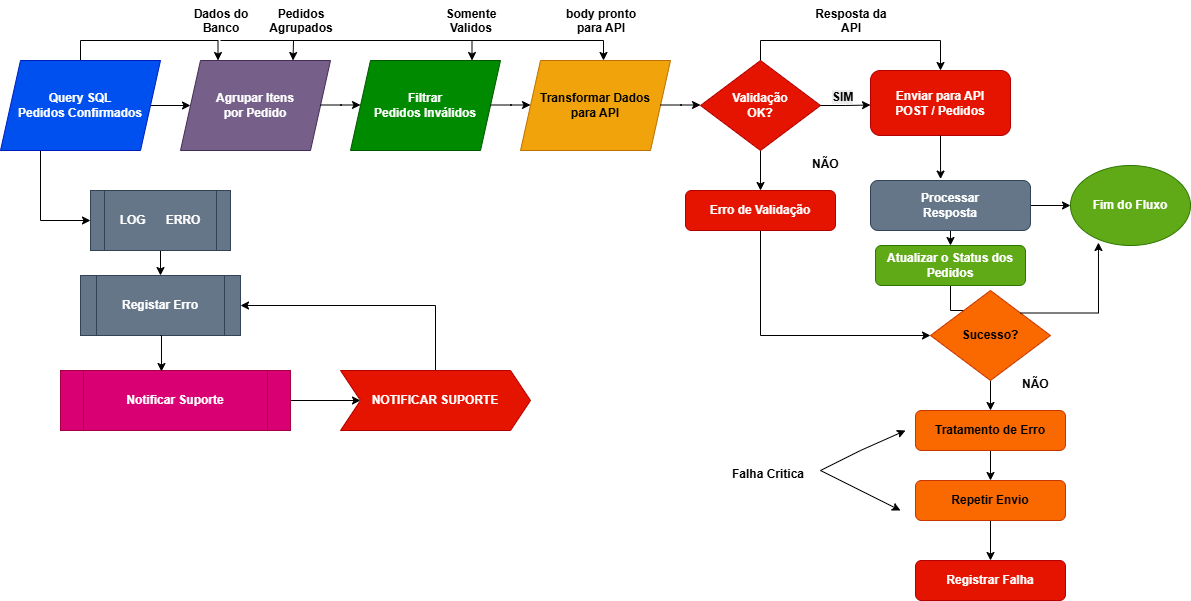

The diagram above was exported from draw.io. Its source (the exported page's mxGraphModel, read from the mxfile embedded in the PNG):
<mxGraphModel dx="1414" dy="777" grid="1" gridSize="10" guides="1" tooltips="1" connect="1" arrows="1" fold="1" page="1" pageScale="1" pageWidth="827" pageHeight="1169" math="0" shadow="0">
  <root>
    <mxCell id="0" />
    <mxCell id="1" parent="0" />
    <mxCell id="Qy4DcnQjHWIhbUiosA1b-29" edge="1" parent="1" style="edgeStyle=orthogonalEdgeStyle;rounded=0;orthogonalLoop=1;jettySize=auto;html=1;exitX=1;exitY=0.5;exitDx=0;exitDy=0;">
      <mxGeometry relative="1" as="geometry">
        <mxPoint x="190" y="305" as="sourcePoint" />
        <mxPoint x="230" y="305" as="targetPoint" />
      </mxGeometry>
    </mxCell>
    <mxCell id="Qy4DcnQjHWIhbUiosA1b-80" edge="1" parent="1" source="Qy4DcnQjHWIhbUiosA1b-35" style="edgeStyle=orthogonalEdgeStyle;rounded=0;orthogonalLoop=1;jettySize=auto;html=1;exitX=0.25;exitY=1;exitDx=0;exitDy=0;entryX=0;entryY=0.5;entryDx=0;entryDy=0;" target="Qy4DcnQjHWIhbUiosA1b-47">
      <mxGeometry relative="1" as="geometry" />
    </mxCell>
    <mxCell id="Qy4DcnQjHWIhbUiosA1b-104" edge="1" parent="1" source="Qy4DcnQjHWIhbUiosA1b-35" style="edgeStyle=orthogonalEdgeStyle;rounded=0;orthogonalLoop=1;jettySize=auto;html=1;exitX=0.5;exitY=0;exitDx=0;exitDy=0;entryX=0.25;entryY=0;entryDx=0;entryDy=0;" target="Qy4DcnQjHWIhbUiosA1b-36">
      <mxGeometry relative="1" as="geometry" />
    </mxCell>
    <mxCell id="Qy4DcnQjHWIhbUiosA1b-35" parent="1" style="shape=parallelogram;perimeter=parallelogramPerimeter;whiteSpace=wrap;html=1;fixedSize=1;fillColor=#0050ef;fontColor=#ffffff;strokeColor=#001DBC;" value="&lt;b&gt;Query SQL&lt;br&gt;Pedidos Confirmados&lt;/b&gt;" vertex="1">
      <mxGeometry height="90" width="160" x="40" y="260" as="geometry" />
    </mxCell>
    <mxCell id="Qy4DcnQjHWIhbUiosA1b-36" parent="1" style="shape=parallelogram;perimeter=parallelogramPerimeter;whiteSpace=wrap;html=1;fixedSize=1;fillColor=#76608a;fontColor=#ffffff;strokeColor=#432D57;" value="&lt;b&gt;Agrupar Itens&lt;br&gt;por Pedido&lt;/b&gt;" vertex="1">
      <mxGeometry height="90" width="150" x="220" y="260" as="geometry" />
    </mxCell>
    <mxCell id="Qy4DcnQjHWIhbUiosA1b-38" parent="1" style="shape=parallelogram;perimeter=parallelogramPerimeter;whiteSpace=wrap;html=1;fixedSize=1;fillColor=#008a00;fontColor=#ffffff;strokeColor=#005700;" value="&lt;b&gt;Filtrar&lt;br&gt;Pedidos Inválidos&lt;/b&gt;" vertex="1">
      <mxGeometry height="90" width="150" x="390" y="260" as="geometry" />
    </mxCell>
    <mxCell id="Qy4DcnQjHWIhbUiosA1b-40" parent="1" style="shape=parallelogram;perimeter=parallelogramPerimeter;whiteSpace=wrap;html=1;fixedSize=1;fillColor=#f0a30a;fontColor=#000000;strokeColor=#BD7000;" value="&lt;b&gt;Transformar Dados&lt;br&gt;para API&lt;/b&gt;" vertex="1">
      <mxGeometry height="90" width="150" x="560" y="260" as="geometry" />
    </mxCell>
    <mxCell id="Qy4DcnQjHWIhbUiosA1b-42" edge="1" parent="1" style="edgeStyle=orthogonalEdgeStyle;rounded=0;orthogonalLoop=1;jettySize=auto;html=1;exitX=1;exitY=0.5;exitDx=0;exitDy=0;">
      <mxGeometry relative="1" as="geometry">
        <mxPoint x="360" y="304.5" as="sourcePoint" />
        <mxPoint x="400" y="304.5" as="targetPoint" />
      </mxGeometry>
    </mxCell>
    <mxCell id="Qy4DcnQjHWIhbUiosA1b-44" edge="1" parent="1" style="edgeStyle=orthogonalEdgeStyle;rounded=0;orthogonalLoop=1;jettySize=auto;html=1;exitX=1;exitY=0.5;exitDx=0;exitDy=0;">
      <mxGeometry relative="1" as="geometry">
        <mxPoint x="530" y="304.5" as="sourcePoint" />
        <mxPoint x="570" y="304.5" as="targetPoint" />
      </mxGeometry>
    </mxCell>
    <mxCell id="Qy4DcnQjHWIhbUiosA1b-45" edge="1" parent="1" style="edgeStyle=orthogonalEdgeStyle;rounded=0;orthogonalLoop=1;jettySize=auto;html=1;exitX=1;exitY=0.5;exitDx=0;exitDy=0;">
      <mxGeometry relative="1" as="geometry">
        <mxPoint x="700" y="304.5" as="sourcePoint" />
        <mxPoint x="740" y="304.5" as="targetPoint" />
      </mxGeometry>
    </mxCell>
    <mxCell id="Qy4DcnQjHWIhbUiosA1b-64" edge="1" parent="1" source="Qy4DcnQjHWIhbUiosA1b-46" style="edgeStyle=orthogonalEdgeStyle;rounded=0;orthogonalLoop=1;jettySize=auto;html=1;exitX=0.5;exitY=1;exitDx=0;exitDy=0;entryX=0.5;entryY=0;entryDx=0;entryDy=0;" target="Qy4DcnQjHWIhbUiosA1b-54">
      <mxGeometry relative="1" as="geometry" />
    </mxCell>
    <mxCell id="Qy4DcnQjHWIhbUiosA1b-103" edge="1" parent="1" source="Qy4DcnQjHWIhbUiosA1b-46" style="edgeStyle=orthogonalEdgeStyle;rounded=0;orthogonalLoop=1;jettySize=auto;html=1;exitX=0.5;exitY=0;exitDx=0;exitDy=0;entryX=0.5;entryY=0;entryDx=0;entryDy=0;" target="Qy4DcnQjHWIhbUiosA1b-58">
      <mxGeometry relative="1" as="geometry" />
    </mxCell>
    <mxCell id="Qy4DcnQjHWIhbUiosA1b-46" parent="1" style="rhombus;whiteSpace=wrap;html=1;fillColor=#e51400;fontColor=#ffffff;strokeColor=#B20000;" value="&lt;b&gt;Validação&lt;br&gt;OK?&lt;/b&gt;" vertex="1">
      <mxGeometry height="90" width="120" x="740" y="260" as="geometry" />
    </mxCell>
    <mxCell id="Qy4DcnQjHWIhbUiosA1b-96" edge="1" parent="1" source="Qy4DcnQjHWIhbUiosA1b-47" style="edgeStyle=orthogonalEdgeStyle;rounded=0;orthogonalLoop=1;jettySize=auto;html=1;exitX=0.5;exitY=1;exitDx=0;exitDy=0;entryX=0.5;entryY=0;entryDx=0;entryDy=0;" target="Qy4DcnQjHWIhbUiosA1b-48">
      <mxGeometry relative="1" as="geometry" />
    </mxCell>
    <mxCell id="Qy4DcnQjHWIhbUiosA1b-47" parent="1" style="shape=process;whiteSpace=wrap;html=1;backgroundOutline=1;fillColor=#647687;fontColor=#ffffff;strokeColor=#314354;" value="&lt;b&gt;LOG&amp;nbsp; &amp;nbsp; &amp;nbsp; ERRO&lt;/b&gt;" vertex="1">
      <mxGeometry height="60" width="140" x="130" y="390" as="geometry" />
    </mxCell>
    <mxCell id="Qy4DcnQjHWIhbUiosA1b-48" parent="1" style="shape=process;whiteSpace=wrap;html=1;backgroundOutline=1;fillColor=#647687;fontColor=#ffffff;strokeColor=#314354;" value="&lt;b&gt;Registar Erro&lt;/b&gt;" vertex="1">
      <mxGeometry height="60" width="160" x="120" y="475" as="geometry" />
    </mxCell>
    <mxCell id="Qy4DcnQjHWIhbUiosA1b-98" edge="1" parent="1" source="Qy4DcnQjHWIhbUiosA1b-49" style="edgeStyle=orthogonalEdgeStyle;rounded=0;orthogonalLoop=1;jettySize=auto;html=1;exitX=1;exitY=0.5;exitDx=0;exitDy=0;entryX=0;entryY=0.5;entryDx=0;entryDy=0;" target="Qy4DcnQjHWIhbUiosA1b-50">
      <mxGeometry relative="1" as="geometry" />
    </mxCell>
    <mxCell id="Qy4DcnQjHWIhbUiosA1b-49" parent="1" style="shape=process;whiteSpace=wrap;html=1;backgroundOutline=1;fillColor=#d80073;fontColor=#ffffff;strokeColor=#A50040;" value="&lt;b&gt;Notificar Suporte&lt;/b&gt;" vertex="1">
      <mxGeometry height="60" width="230" x="100" y="570" as="geometry" />
    </mxCell>
    <mxCell id="Qy4DcnQjHWIhbUiosA1b-99" edge="1" parent="1" source="Qy4DcnQjHWIhbUiosA1b-50" style="edgeStyle=orthogonalEdgeStyle;rounded=0;orthogonalLoop=1;jettySize=auto;html=1;exitX=0.5;exitY=0;exitDx=0;exitDy=0;entryX=1;entryY=0.5;entryDx=0;entryDy=0;" target="Qy4DcnQjHWIhbUiosA1b-48">
      <mxGeometry relative="1" as="geometry" />
    </mxCell>
    <mxCell id="Qy4DcnQjHWIhbUiosA1b-50" parent="1" style="shape=step;perimeter=stepPerimeter;whiteSpace=wrap;html=1;fixedSize=1;fillColor=#e51400;fontColor=#ffffff;strokeColor=#B20000;" value="&lt;b&gt;NOTIFICAR SUPORTE&lt;/b&gt;" vertex="1">
      <mxGeometry height="60" width="190" x="380" y="570" as="geometry" />
    </mxCell>
    <mxCell id="Qy4DcnQjHWIhbUiosA1b-66" edge="1" parent="1" source="Qy4DcnQjHWIhbUiosA1b-52" style="edgeStyle=orthogonalEdgeStyle;rounded=0;orthogonalLoop=1;jettySize=auto;html=1;exitX=0.5;exitY=1;exitDx=0;exitDy=0;entryX=0;entryY=0.5;entryDx=0;entryDy=0;" target="Qy4DcnQjHWIhbUiosA1b-60">
      <mxGeometry relative="1" as="geometry">
        <Array as="points">
          <mxPoint x="990" y="510" />
          <mxPoint x="1010" y="510" />
          <mxPoint x="1010" y="535" />
        </Array>
      </mxGeometry>
    </mxCell>
    <mxCell id="Qy4DcnQjHWIhbUiosA1b-52" parent="1" style="rounded=1;whiteSpace=wrap;html=1;fillColor=#60a917;fontColor=#ffffff;strokeColor=#2D7600;" value="&lt;b&gt;Atualizar o Status dos Pedidos&lt;/b&gt;" vertex="1">
      <mxGeometry height="40" width="150" x="915" y="445" as="geometry" />
    </mxCell>
    <mxCell id="Qy4DcnQjHWIhbUiosA1b-117" edge="1" parent="1" source="Qy4DcnQjHWIhbUiosA1b-54" style="edgeStyle=orthogonalEdgeStyle;rounded=0;orthogonalLoop=1;jettySize=auto;html=1;exitX=0.5;exitY=1;exitDx=0;exitDy=0;entryX=0;entryY=0.5;entryDx=0;entryDy=0;" target="Qy4DcnQjHWIhbUiosA1b-60">
      <mxGeometry relative="1" as="geometry" />
    </mxCell>
    <mxCell id="Qy4DcnQjHWIhbUiosA1b-54" parent="1" style="rounded=1;whiteSpace=wrap;html=1;fillColor=#e51400;fontColor=#ffffff;strokeColor=#B20000;" value="&lt;b&gt;Erro de Validação&lt;/b&gt;" vertex="1">
      <mxGeometry height="40" width="150" x="725" y="390" as="geometry" />
    </mxCell>
    <mxCell id="Qy4DcnQjHWIhbUiosA1b-71" edge="1" parent="1" source="Qy4DcnQjHWIhbUiosA1b-55" style="edgeStyle=orthogonalEdgeStyle;rounded=0;orthogonalLoop=1;jettySize=auto;html=1;exitX=0.5;exitY=1;exitDx=0;exitDy=0;entryX=0.5;entryY=0;entryDx=0;entryDy=0;" target="Qy4DcnQjHWIhbUiosA1b-57">
      <mxGeometry relative="1" as="geometry" />
    </mxCell>
    <mxCell id="Qy4DcnQjHWIhbUiosA1b-55" parent="1" style="rounded=1;whiteSpace=wrap;html=1;fillColor=#fa6800;fontColor=#000000;strokeColor=#C73500;" value="&lt;b&gt;Tratamento de Erro&lt;/b&gt;" vertex="1">
      <mxGeometry height="40" width="150" x="955" y="610" as="geometry" />
    </mxCell>
    <mxCell id="Qy4DcnQjHWIhbUiosA1b-56" parent="1" style="rounded=1;whiteSpace=wrap;html=1;fillColor=#e51400;fontColor=#ffffff;strokeColor=#B20000;" value="&lt;b&gt;Registrar Falha&lt;/b&gt;" vertex="1">
      <mxGeometry height="40" width="150" x="955" y="760" as="geometry" />
    </mxCell>
    <mxCell id="Qy4DcnQjHWIhbUiosA1b-72" edge="1" parent="1" source="Qy4DcnQjHWIhbUiosA1b-57" style="edgeStyle=orthogonalEdgeStyle;rounded=0;orthogonalLoop=1;jettySize=auto;html=1;exitX=0.5;exitY=1;exitDx=0;exitDy=0;" target="Qy4DcnQjHWIhbUiosA1b-56">
      <mxGeometry relative="1" as="geometry" />
    </mxCell>
    <mxCell id="Qy4DcnQjHWIhbUiosA1b-57" parent="1" style="rounded=1;whiteSpace=wrap;html=1;fillColor=#fa6800;fontColor=#000000;strokeColor=#C73500;" value="&lt;b&gt;Repetir Envio&lt;/b&gt;" vertex="1">
      <mxGeometry height="40" width="150" x="955" y="680" as="geometry" />
    </mxCell>
    <mxCell id="Qy4DcnQjHWIhbUiosA1b-58" parent="1" style="rounded=1;whiteSpace=wrap;html=1;fillColor=#e51400;fontColor=#ffffff;strokeColor=#B20000;" value="&lt;b&gt;Enviar para API&lt;br&gt;POST / Pedidos&lt;/b&gt;" vertex="1">
      <mxGeometry height="65" width="140" x="910" y="270" as="geometry" />
    </mxCell>
    <mxCell id="Qy4DcnQjHWIhbUiosA1b-79" edge="1" parent="1" source="Qy4DcnQjHWIhbUiosA1b-59" style="edgeStyle=orthogonalEdgeStyle;rounded=0;orthogonalLoop=1;jettySize=auto;html=1;exitX=1;exitY=0.5;exitDx=0;exitDy=0;entryX=0;entryY=0.5;entryDx=0;entryDy=0;" target="Qy4DcnQjHWIhbUiosA1b-61">
      <mxGeometry relative="1" as="geometry" />
    </mxCell>
    <mxCell id="Qy4DcnQjHWIhbUiosA1b-116" edge="1" parent="1" source="Qy4DcnQjHWIhbUiosA1b-59" style="edgeStyle=orthogonalEdgeStyle;rounded=0;orthogonalLoop=1;jettySize=auto;html=1;exitX=0.5;exitY=1;exitDx=0;exitDy=0;entryX=0.5;entryY=0;entryDx=0;entryDy=0;" target="Qy4DcnQjHWIhbUiosA1b-52">
      <mxGeometry relative="1" as="geometry" />
    </mxCell>
    <mxCell id="Qy4DcnQjHWIhbUiosA1b-59" parent="1" style="rounded=1;whiteSpace=wrap;html=1;fillColor=#647687;fontColor=#ffffff;strokeColor=#314354;" value="&lt;b&gt;Processar&lt;br&gt;Resposta&lt;/b&gt;" vertex="1">
      <mxGeometry height="50" width="160" x="910" y="380" as="geometry" />
    </mxCell>
    <mxCell id="Qy4DcnQjHWIhbUiosA1b-70" edge="1" parent="1" source="Qy4DcnQjHWIhbUiosA1b-60" style="edgeStyle=orthogonalEdgeStyle;rounded=0;orthogonalLoop=1;jettySize=auto;html=1;exitX=0.5;exitY=1;exitDx=0;exitDy=0;entryX=0.5;entryY=0;entryDx=0;entryDy=0;" target="Qy4DcnQjHWIhbUiosA1b-55">
      <mxGeometry relative="1" as="geometry" />
    </mxCell>
    <mxCell id="Qy4DcnQjHWIhbUiosA1b-60" parent="1" style="rhombus;whiteSpace=wrap;html=1;fillColor=#fa6800;fontColor=#000000;strokeColor=#C73500;" value="&lt;b&gt;Sucesso?&lt;/b&gt;" vertex="1">
      <mxGeometry height="90" width="120" x="970" y="490" as="geometry" />
    </mxCell>
    <mxCell id="Qy4DcnQjHWIhbUiosA1b-61" parent="1" style="ellipse;whiteSpace=wrap;html=1;fillColor=#60a917;fontColor=#ffffff;strokeColor=#2D7600;" value="&lt;b&gt;Fim do Fluxo&lt;/b&gt;" vertex="1">
      <mxGeometry height="80" width="120" x="1110" y="365" as="geometry" />
    </mxCell>
    <mxCell id="Qy4DcnQjHWIhbUiosA1b-63" edge="1" parent="1" source="Qy4DcnQjHWIhbUiosA1b-46" style="edgeStyle=orthogonalEdgeStyle;rounded=0;orthogonalLoop=1;jettySize=auto;html=1;exitX=1;exitY=0.5;exitDx=0;exitDy=0;">
      <mxGeometry relative="1" as="geometry">
        <mxPoint x="870" y="304.5" as="sourcePoint" />
        <mxPoint x="910" y="304.5" as="targetPoint" />
      </mxGeometry>
    </mxCell>
    <mxCell id="Qy4DcnQjHWIhbUiosA1b-74" edge="1" parent="1" source="Qy4DcnQjHWIhbUiosA1b-58" style="edgeStyle=orthogonalEdgeStyle;rounded=0;orthogonalLoop=1;jettySize=auto;html=1;exitX=0.5;exitY=1;exitDx=0;exitDy=0;entryX=0.438;entryY=-0.029;entryDx=0;entryDy=0;entryPerimeter=0;" target="Qy4DcnQjHWIhbUiosA1b-59">
      <mxGeometry relative="1" as="geometry" />
    </mxCell>
    <mxCell id="Qy4DcnQjHWIhbUiosA1b-76" edge="1" parent="1" source="Qy4DcnQjHWIhbUiosA1b-60" style="edgeStyle=orthogonalEdgeStyle;rounded=0;orthogonalLoop=1;jettySize=auto;html=1;exitX=1;exitY=0;exitDx=0;exitDy=0;entryX=0.233;entryY=0.963;entryDx=0;entryDy=0;entryPerimeter=0;" target="Qy4DcnQjHWIhbUiosA1b-61">
      <mxGeometry relative="1" as="geometry" />
    </mxCell>
    <mxCell id="Qy4DcnQjHWIhbUiosA1b-85" parent="1" style="text;whiteSpace=wrap;html=1;" value="&lt;span style=&quot;color: rgb(0, 0, 0); font-family: Helvetica; font-size: 12px; font-style: normal; font-variant-ligatures: normal; font-variant-caps: normal; letter-spacing: normal; orphans: 2; text-align: center; text-indent: 0px; text-transform: none; widows: 2; word-spacing: 0px; -webkit-text-stroke-width: 0px; white-space: normal; background-color: rgb(236, 236, 236); text-decoration-thickness: initial; text-decoration-style: initial; text-decoration-color: initial; float: none; display: inline !important;&quot;&gt;&lt;b&gt;SIM&lt;/b&gt;&lt;/span&gt;" vertex="1">
      <mxGeometry height="40" width="50" x="870" y="282.5" as="geometry" />
    </mxCell>
    <mxCell id="Qy4DcnQjHWIhbUiosA1b-88" parent="1" style="text;whiteSpace=wrap;html=1;" value="&lt;div style=&quot;text-align: center;&quot;&gt;&lt;span style=&quot;background-color: transparent; color: light-dark(rgb(0, 0, 0), rgb(255, 255, 255));&quot;&gt;&lt;b&gt;NÃO&lt;/b&gt;&lt;/span&gt;&lt;/div&gt;" vertex="1">
      <mxGeometry height="30" width="50" x="850" y="350" as="geometry" />
    </mxCell>
    <mxCell id="Qy4DcnQjHWIhbUiosA1b-89" parent="1" style="text;whiteSpace=wrap;html=1;" value="&lt;div style=&quot;text-align: center;&quot;&gt;&lt;span style=&quot;background-color: transparent; color: light-dark(rgb(0, 0, 0), rgb(255, 255, 255));&quot;&gt;&lt;b&gt;NÃO&lt;/b&gt;&lt;/span&gt;&lt;/div&gt;" vertex="1">
      <mxGeometry height="30" width="50" x="1060" y="570" as="geometry" />
    </mxCell>
    <mxCell id="Qy4DcnQjHWIhbUiosA1b-97" edge="1" parent="1" source="Qy4DcnQjHWIhbUiosA1b-48" style="edgeStyle=orthogonalEdgeStyle;rounded=0;orthogonalLoop=1;jettySize=auto;html=1;exitX=0.5;exitY=1;exitDx=0;exitDy=0;entryX=0.439;entryY=0.017;entryDx=0;entryDy=0;entryPerimeter=0;" target="Qy4DcnQjHWIhbUiosA1b-49">
      <mxGeometry relative="1" as="geometry" />
    </mxCell>
    <mxCell id="Qy4DcnQjHWIhbUiosA1b-100" edge="1" parent="1" style="endArrow=classic;startArrow=classic;html=1;rounded=0;" value="">
      <mxGeometry height="50" relative="1" width="50" as="geometry">
        <Array as="points">
          <mxPoint x="860" y="670" />
          <mxPoint x="900" y="650" />
        </Array>
        <mxPoint x="940" y="710" as="sourcePoint" />
        <mxPoint x="945" y="630" as="targetPoint" />
      </mxGeometry>
    </mxCell>
    <mxCell id="Qy4DcnQjHWIhbUiosA1b-101" parent="1" style="text;whiteSpace=wrap;html=1;" value="&lt;div style=&quot;text-align: center;&quot;&gt;&lt;b&gt;Falha Critica&lt;/b&gt;&lt;/div&gt;" vertex="1">
      <mxGeometry height="30" width="80" x="770" y="660" as="geometry" />
    </mxCell>
    <mxCell id="Qy4DcnQjHWIhbUiosA1b-102" parent="1" style="text;whiteSpace=wrap;html=1;" value="&lt;div style=&quot;text-align: center;&quot;&gt;&lt;b&gt;Resposta da API&lt;/b&gt;&lt;/div&gt;" vertex="1">
      <mxGeometry height="30" width="80" x="850" y="200" as="geometry" />
    </mxCell>
    <mxCell id="Qy4DcnQjHWIhbUiosA1b-105" parent="1" style="text;whiteSpace=wrap;html=1;" value="&lt;div style=&quot;text-align: center;&quot;&gt;&lt;b&gt;Dados do Banco&lt;/b&gt;&lt;/div&gt;" vertex="1">
      <mxGeometry height="30" width="80" x="220" y="200" as="geometry" />
    </mxCell>
    <mxCell id="Qy4DcnQjHWIhbUiosA1b-107" edge="1" parent="1" style="endArrow=classic;html=1;rounded=0;entryX=0.75;entryY=0;entryDx=0;entryDy=0;" target="Qy4DcnQjHWIhbUiosA1b-36" value="">
      <mxGeometry height="50" relative="1" width="50" as="geometry">
        <Array as="points">
          <mxPoint x="333" y="240" />
        </Array>
        <mxPoint x="260" y="240" as="sourcePoint" />
        <mxPoint x="310" y="190" as="targetPoint" />
      </mxGeometry>
    </mxCell>
    <mxCell id="Qy4DcnQjHWIhbUiosA1b-108" edge="1" parent="1" style="endArrow=classic;html=1;rounded=0;entryX=0.75;entryY=0;entryDx=0;entryDy=0;" value="">
      <mxGeometry height="50" relative="1" width="50" as="geometry">
        <Array as="points">
          <mxPoint x="511.5" y="240" />
        </Array>
        <mxPoint x="330" y="240" as="sourcePoint" />
        <mxPoint x="511.5" y="260" as="targetPoint" />
      </mxGeometry>
    </mxCell>
    <mxCell id="Qy4DcnQjHWIhbUiosA1b-109" edge="1" parent="1" style="endArrow=classic;html=1;rounded=0;entryX=0.75;entryY=0;entryDx=0;entryDy=0;" value="">
      <mxGeometry height="50" relative="1" width="50" as="geometry">
        <Array as="points">
          <mxPoint x="643" y="240" />
        </Array>
        <mxPoint x="510" y="240" as="sourcePoint" />
        <mxPoint x="643" y="260" as="targetPoint" />
      </mxGeometry>
    </mxCell>
    <mxCell id="Qy4DcnQjHWIhbUiosA1b-111" parent="1" style="text;whiteSpace=wrap;html=1;" value="&lt;div style=&quot;text-align: center;&quot;&gt;&lt;b&gt;Pedidos Agrupados&lt;/b&gt;&lt;/div&gt;" vertex="1">
      <mxGeometry height="30" width="80" x="300" y="200" as="geometry" />
    </mxCell>
    <mxCell id="Qy4DcnQjHWIhbUiosA1b-112" parent="1" style="text;whiteSpace=wrap;html=1;" value="&lt;div style=&quot;text-align: center;&quot;&gt;&lt;b&gt;Somente Validos&lt;/b&gt;&lt;/div&gt;" vertex="1">
      <mxGeometry height="30" width="80" x="470" y="200" as="geometry" />
    </mxCell>
    <mxCell id="Qy4DcnQjHWIhbUiosA1b-113" parent="1" style="text;whiteSpace=wrap;html=1;" value="&lt;div style=&quot;text-align: center;&quot;&gt;&lt;b&gt;body pronto para API&lt;/b&gt;&lt;/div&gt;" vertex="1">
      <mxGeometry height="30" width="80" x="600" y="200" as="geometry" />
    </mxCell>
  </root>
</mxGraphModel>